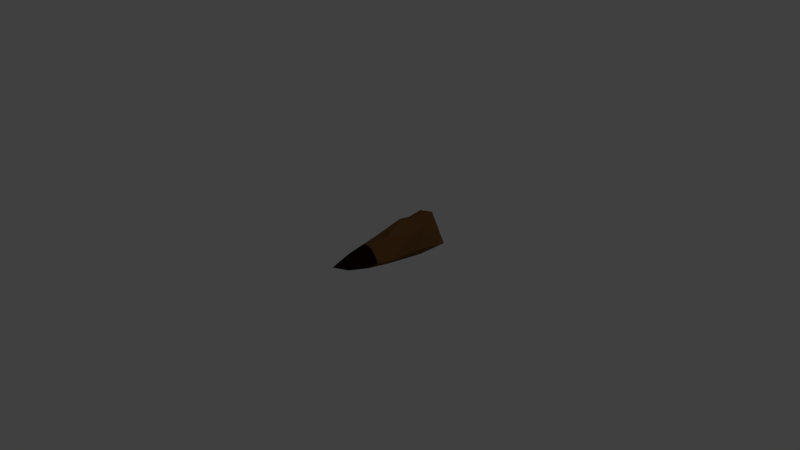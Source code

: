 # Source: fire_log.blend  (saved by Blender 2.76.0; exported with 4.5.12 LTS)
import bpy
from mathutils import Matrix  # noqa: F401  (used for matrix-valued properties, if any)

bpy.ops.wm.read_factory_settings(use_empty=True)
scene = bpy.context.scene
scene.name = 'Scene'

# ---- collections
col_collection_1 = bpy.data.collections.new('Collection 1'); scene.collection.children.link(col_collection_1)

# ---- materials (node trees are filled in below, after node groups)
mat_base = bpy.data.materials.new('Base')
mat_base.alpha_threshold = 0.0
mat_base.use_transparent_shadow = False
mat_base.diffuse_color = (0.1679, 0.08152, 0.02867, 1.0)
mat_base.roughness = 0.5
mat_burnt = bpy.data.materials.new('Burnt')
mat_burnt.alpha_threshold = 0.0
mat_burnt.use_transparent_shadow = False
mat_burnt.diffuse_color = (0.01599, 0.004419, 0.003219, 1.0)
mat_burnt.roughness = 0.5

# ---- material node trees

# ---- world
world_world = bpy.data.worlds.new('World'); scene.world = world_world
world_world.color = (0.05088, 0.05088, 0.05088)
world_world.use_sun_shadow = False
world_world.sun_shadow_jitter_overblur = 0.0
world_world.cycles.sampling_method = 'MANUAL'
world_world.cycles.sample_map_resolution = 256

# ---- cameras
cam_camera = bpy.data.cameras.new('Camera')
cam_camera.clip_end = 100.0
cam_camera.lens = 35.0
cam_camera.sensor_width = 32.0
cam_camera.sensor_height = 18.0
cam_camera.ortho_scale = 7.314
cam_camera.dof.focus_distance = 0.0
cam_camera.dof.aperture_fstop = 128.0

# ---- lights
light_lamp = bpy.data.lights.new('Lamp', 'POINT')
light_lamp.transmission_factor = 0.0
light_lamp.cutoff_distance = 30.0
light_lamp.energy = 100.0
light_lamp.shadow_buffer_clip_start = 1.001
light_lamp.shadow_soft_size = 0.1
light_lamp.shadow_maximum_resolution = 0.006
light_lamp.use_absolute_resolution = True
light_lamp.cycles.use_multiple_importance_sampling = False

# ---- meshes
me_cone_002 = bpy.data.meshes.new('Cone.002')
me_cone_002.from_pydata([(-0.1187, -0.1733, -0.3416), (0.00803, -0.06757, 0.4338), (0.2511, -0.02581, -0.04814), (0.194, 0.194, -0.5385), (0.1638, 0.2053, -0.7534), (0.2445, -0.06119, -0.5673), (-0.1609, -0.054, 0.2058), (-0.08855, 0.2593, -0.7165), (-0.01547, -0.1816, 0.08985), (-0.2194, 0.07491, -0.2929), (-0.0109, -0.07849, -1.105), (-0.06577, 0.1133, 0.3589), (0.07612, 0.2068, -0.1855), (0.03481, -0.219, -1.018), (0.31, -0.08387, -0.9762), (0.02508, -0.218, -0.224), (0.06483, 0.07158, 0.5613), (0.05539, 0.2865, -1.004), (-0.03257, 0.3224, -0.4952), (-0.1131, 0.1723, -0.1606), (0.08605, 0.1003, 0.2485), (0.136, -0.2132, -0.7053), (-0.05079, 0.03145, 0.6417), (-0.05463, -0.2692, -0.7525), (-0.2708, 0.004304, -0.6917), (-0.1569, 0.2399, -0.9947), (-0.3043, -0.1232, -0.9801), (0.1379, -0.02687, 0.2654), (-0.1762, -0.04589, 0.08102), (-0.01534, -0.1809, 0.09179), (0.08261, 0.1371, 0.09825), (0.003546, 0.159, 0.09296), (-0.1755, -0.02176, 0.08105), (0.1665, 0.0388, 0.1039), (-0.09057, 0.1442, 0.08668), (-0.0177, -0.1796, 0.09163), (-0.1305, 0.09709, 0.08403), (-0.1514, -0.08083, 0.08268), (-0.01368, -0.1798, 0.0919), (0.1955, -0.02633, 0.1058)], [], [(5, 4, 3), (7, 4, 17), (20, 30, 31, 11), (12, 19, 34, 31), (8, 35, 37, 0), (23, 0, 24), (23, 15, 0), (11, 16, 20), (18, 4, 7), (2, 15, 21), (34, 19, 9, 36), (17, 4, 14), (18, 24, 9), (19, 18, 9), (23, 21, 15), (18, 7, 24), (18, 19, 12), (14, 4, 5), (0, 37, 28, 24), (3, 18, 12), (2, 21, 5), (33, 30, 20), (1, 16, 22), (32, 9, 24, 28), (1, 27, 16), (11, 6, 22), (3, 12, 2), (33, 20, 27, 39), (6, 1, 22), (2, 5, 3), (38, 27, 1, 29), (8, 29, 35), (2, 8, 15), (9, 32, 36), (10, 26, 25), (20, 16, 27), (27, 38, 39), (24, 25, 26), (14, 5, 21), (4, 18, 3), (14, 10, 17), (17, 10, 25), (26, 10, 13), (22, 16, 11), (0, 15, 8), (7, 25, 24), (14, 13, 10), (23, 13, 21), (26, 23, 24), (14, 21, 13), (26, 13, 23), (17, 25, 7), (2, 12, 30, 33), (6, 32, 28), (2, 33, 39), (29, 1, 6, 35), (32, 6, 11, 36), (30, 12, 31), (35, 6, 37), (11, 34, 36), (37, 6, 28), (8, 38, 29), (38, 8, 2, 39), (31, 34, 11)])
me_cone_002.polygons.foreach_set('material_index', [0, 0, 1, 0, 0, 0, 0, 1, 0, 0, 0, 0, 0, 0, 0, 0, 0, 0, 0, 0, 0, 1, 1, 0, 1, 1, 0, 1, 1, 0, 1, 0, 0, 0, 0, 1, 1, 0, 0, 0, 0, 0, 0, 1, 0, 0, 0, 0, 0, 0, 0, 0, 0, 1, 0, 1, 1, 0, 1, 1, 1, 0, 0, 1])
me_cone_002.materials.append(mat_base)
me_cone_002.materials.append(mat_burnt)
me_cone_002.use_remesh_preserve_volume = False
me_cone_002.use_remesh_preserve_attributes = False
me_cone_002.use_mirror_vertex_groups = False
me_cone_002.update()

# ---- objects
ob_cone = bpy.data.objects.new('Cone', me_cone_002)
ob_lamp = bpy.data.objects.new('Lamp', light_lamp)
ob_camera = bpy.data.objects.new('Camera', cam_camera)

# ---- transforms, parenting, visibility, modifiers, constraints
ob_cone.location = (0.0, 0.0, 0.0)
ob_cone.rotation_euler = (7.854, -0.0, 0.0)
ob_cone.lineart.crease_threshold = 0.0
ob_lamp.location = (4.076, 1.005, 5.904)
ob_lamp.rotation_euler = (0.6503, 0.05522, 1.866)
ob_lamp.lock_rotations_4d = False
ob_lamp.empty_display_type = 'ARROWS'
ob_lamp.color = (0.0, 0.0, 0.0, 0.0)
ob_lamp.lineart.crease_threshold = 0.0
ob_camera.location = (7.481, -6.508, 5.344)
ob_camera.rotation_euler = (1.109, 0.01082, 0.8149)
ob_camera.lock_rotations_4d = False
ob_camera.empty_display_type = 'ARROWS'
ob_camera.color = (0.0, 0.0, 0.0, 0.0)
ob_camera.display_type = 'WIRE'
ob_camera.lineart.crease_threshold = 0.0

# ---- collection membership
col_collection_1.objects.link(ob_cone)
col_collection_1.objects.link(ob_lamp)
col_collection_1.objects.link(ob_camera)

# ---- scene / render settings (as saved in the file)
scene.camera = ob_camera
scene.frame_start = 1; scene.frame_end = 250; scene.frame_set(1)
scene.render.engine = 'BLENDER_EEVEE_NEXT'
scene.render.resolution_percentage = 50
scene.render.dither_intensity = 0.0
scene.cycles.use_denoising = False
scene.cycles.samples = 10
scene.cycles.sampling_pattern = 'TABULATED_SOBOL'
scene.cycles.light_sampling_threshold = 0.0
scene.cycles.use_adaptive_sampling = False
scene.cycles.use_light_tree = False
scene.cycles.blur_glossy = 0.0
scene.cycles.pixel_filter_type = 'GAUSSIAN'
scene.cycles.sample_clamp_indirect = 0.0
scene.view_settings.view_transform = 'Standard'
bpy.context.view_layer.update()
